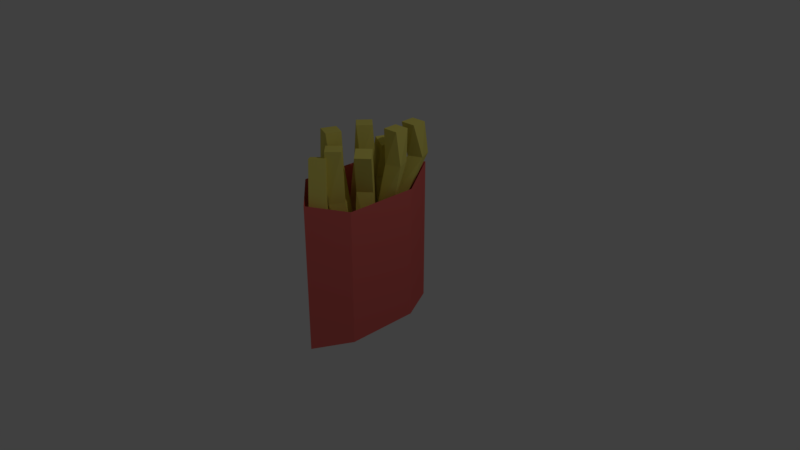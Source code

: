 # Source: Fries.blend  (saved by Blender 2.79.0; exported with 4.5.12 LTS)
import bpy
from mathutils import Matrix  # noqa: F401  (used for matrix-valued properties, if any)

bpy.ops.wm.read_factory_settings(use_empty=True)
scene = bpy.context.scene
scene.name = 'Scene'

# ---- collections
col_collection_1 = bpy.data.collections.new('Collection 1'); scene.collection.children.link(col_collection_1)

# ---- materials (node trees are filled in below, after node groups)
mat_material_002 = bpy.data.materials.new('Material.002')
mat_material_002.alpha_threshold = 0.0
mat_material_002.use_transparent_shadow = False
mat_material_002.diffuse_color = (0.8, 0.7125, 0.155, 1.0)
mat_material_002.roughness = 0.5
mat_material_001 = bpy.data.materials.new('Material.001')
mat_material_001.alpha_threshold = 0.0
mat_material_001.use_transparent_shadow = False
mat_material_001.diffuse_color = (0.8, 0.1483, 0.1316, 1.0)
mat_material_001.roughness = 0.5

# ---- material node trees

# ---- world
world_world = bpy.data.worlds.new('World'); scene.world = world_world
world_world.color = (0.05088, 0.05088, 0.05088)
world_world.use_sun_shadow = False
world_world.sun_shadow_jitter_overblur = 0.0
world_world.cycles.sampling_method = 'MANUAL'

# ---- cameras
cam_camera = bpy.data.cameras.new('Camera')
cam_camera.clip_end = 100.0
cam_camera.lens = 35.0
cam_camera.sensor_width = 32.0
cam_camera.sensor_height = 18.0
cam_camera.ortho_scale = 7.314
cam_camera.dof.focus_distance = 0.0
cam_camera.dof.aperture_fstop = 128.0

# ---- lights
light_lamp = bpy.data.lights.new('Lamp', 'POINT')
light_lamp.transmission_factor = 0.0
light_lamp.cutoff_distance = 30.0
light_lamp.energy = 100.0
light_lamp.shadow_buffer_clip_start = 1.001
light_lamp.shadow_soft_size = 0.1
light_lamp.shadow_maximum_resolution = 0.006
light_lamp.use_absolute_resolution = True

# ---- meshes
me_cube_009 = bpy.data.meshes.new('Cube.009')
me_cube_009.from_pydata([(-0.372, -0.08388, 1.71), (0.3768, -0.3312, 10.94), (-0.372, 3.116, 1.71), (-0.8503, 3.001, 10.94), (2.828, -0.08388, 1.71), (3.709, 0.8959, 10.94), (2.828, 3.116, 1.71), (2.482, 4.228, 10.94), (-4.674, -3.144, 22.34), (-4.674, 0.4062, 22.34), (-1.124, -3.144, 22.34), (-1.124, 0.4062, 22.34), (-4.565, -0.9996, 30.33), (-3.261, 2.303, 30.33), (-1.262, -2.303, 30.33), (0.04168, 0.9996, 30.33)], [], [(0, 1, 3, 2), (2, 3, 7, 6), (6, 7, 5, 4), (4, 5, 1, 0), (2, 6, 4, 0), (5, 7, 11, 10), (9, 8, 12, 13), (3, 1, 8, 9), (1, 5, 10, 8), (7, 3, 9, 11), (15, 13, 12, 14), (8, 10, 14, 12), (11, 9, 13, 15), (10, 11, 15, 14)])
me_cube_009.materials.append(mat_material_002)
me_cube_009.use_remesh_preserve_volume = False
me_cube_009.use_remesh_preserve_attributes = False
me_cube_009.use_mirror_vertex_groups = False
me_cube_009.update()
me_cube_008 = bpy.data.meshes.new('Cube.008')
me_cube_008.from_pydata([(-1.729, -1.09, -8.08), (-1.4, -1.493, 1.0), (-0.9971, 1.637, -8.08), (-1.4, 1.307, 1.0), (0.9971, -1.822, -8.08), (1.4, -1.493, 1.0), (1.729, 0.9044, -8.08), (1.4, 1.307, 1.0), (-1.4, 0.4582, -16.68), (-1.4, 3.258, -16.68), (1.4, 0.4582, -16.68), (1.4, 3.258, -16.68), (-1.4, -2.055, -23.64), (-1.4, 0.5617, -24.35), (1.4, -2.055, -23.64), (1.4, 0.5617, -24.35)], [], [(0, 1, 3, 2), (2, 3, 7, 6), (6, 7, 5, 4), (4, 5, 1, 0), (0, 2, 9, 8), (7, 3, 1, 5), (11, 10, 14, 15), (6, 4, 10, 11), (4, 0, 8, 10), (2, 6, 11, 9), (13, 15, 14, 12), (8, 9, 13, 12), (10, 8, 12, 14), (9, 11, 15, 13)])
me_cube_008.materials.append(mat_material_002)
me_cube_008.use_remesh_preserve_volume = False
me_cube_008.use_remesh_preserve_attributes = False
me_cube_008.use_mirror_vertex_groups = False
me_cube_008.update()
me_cube_007 = bpy.data.meshes.new('Cube.007')
me_cube_007.from_pydata([(-1.729, -1.09, -8.08), (-1.4, -1.493, 1.0), (-0.9971, 1.637, -8.08), (-1.4, 1.307, 1.0), (0.9971, -1.822, -8.08), (1.4, -1.493, 1.0), (1.729, 0.9044, -8.08), (1.4, 1.307, 1.0), (-1.4, 0.4582, -16.68), (-1.4, 3.258, -16.68), (1.4, 0.4582, -16.68), (1.4, 3.258, -16.68), (-1.4, -2.055, -23.64), (-1.4, 0.5617, -24.35), (1.4, -2.055, -23.64), (1.4, 0.5617, -24.35)], [], [(0, 1, 3, 2), (2, 3, 7, 6), (6, 7, 5, 4), (4, 5, 1, 0), (0, 2, 9, 8), (7, 3, 1, 5), (11, 10, 14, 15), (6, 4, 10, 11), (4, 0, 8, 10), (2, 6, 11, 9), (13, 15, 14, 12), (8, 9, 13, 12), (10, 8, 12, 14), (9, 11, 15, 13)])
me_cube_007.materials.append(mat_material_002)
me_cube_007.use_remesh_preserve_volume = False
me_cube_007.use_remesh_preserve_attributes = False
me_cube_007.use_mirror_vertex_groups = False
me_cube_007.update()
me_cube_006 = bpy.data.meshes.new('Cube.006')
me_cube_006.from_pydata([(-1.078, -1.6, -1.0), (-0.5305, -2.279, 10.94), (-1.078, 1.6, -1.0), (-1.758, 1.052, 10.94), (2.122, -1.6, -1.0), (2.801, -1.052, 10.94), (2.122, 1.6, -1.0), (1.574, 2.279, 10.94), (-4.037, -1.775, 22.34), (-4.037, 1.775, 22.34), (-0.4861, -1.775, 22.34), (-0.4861, 1.775, 22.34), (-4.565, -0.9996, 30.33), (-3.261, 2.303, 30.33), (-1.262, -2.303, 30.33), (0.04168, 0.9996, 30.33)], [], [(0, 1, 3, 2), (2, 3, 7, 6), (6, 7, 5, 4), (4, 5, 1, 0), (2, 6, 4, 0), (5, 7, 11, 10), (9, 8, 12, 13), (3, 1, 8, 9), (1, 5, 10, 8), (7, 3, 9, 11), (15, 13, 12, 14), (8, 10, 14, 12), (11, 9, 13, 15), (10, 11, 15, 14)])
me_cube_006.materials.append(mat_material_002)
me_cube_006.use_remesh_preserve_volume = False
me_cube_006.use_remesh_preserve_attributes = False
me_cube_006.use_mirror_vertex_groups = False
me_cube_006.update()
me_cube_005 = bpy.data.meshes.new('Cube.005')
me_cube_005.from_pydata([(-1.078, -1.6, -1.0), (-0.5305, -2.279, 10.94), (-1.078, 1.6, -1.0), (-1.758, 1.052, 10.94), (2.122, -1.6, -1.0), (2.801, -1.052, 10.94), (2.122, 1.6, -1.0), (1.574, 2.279, 10.94), (-4.037, -1.775, 22.34), (-4.037, 1.775, 22.34), (-0.4861, -1.775, 22.34), (-0.4861, 1.775, 22.34), (-4.565, -0.9996, 30.33), (-3.261, 2.303, 30.33), (-1.262, -2.303, 30.33), (0.04168, 0.9996, 30.33)], [], [(0, 1, 3, 2), (2, 3, 7, 6), (6, 7, 5, 4), (4, 5, 1, 0), (2, 6, 4, 0), (5, 7, 11, 10), (9, 8, 12, 13), (3, 1, 8, 9), (1, 5, 10, 8), (7, 3, 9, 11), (15, 13, 12, 14), (8, 10, 14, 12), (11, 9, 13, 15), (10, 11, 15, 14)])
me_cube_005.materials.append(mat_material_002)
me_cube_005.use_remesh_preserve_volume = False
me_cube_005.use_remesh_preserve_attributes = False
me_cube_005.use_mirror_vertex_groups = False
me_cube_005.update()
me_cube_004 = bpy.data.meshes.new('Cube.004')
me_cube_004.from_pydata([(-1.729, -1.09, -8.08), (-1.4, -1.493, 1.0), (-0.9971, 1.637, -8.08), (-1.4, 1.307, 1.0), (0.9971, -1.822, -8.08), (1.4, -1.493, 1.0), (1.729, 0.9044, -8.08), (1.4, 1.307, 1.0), (-1.4, 0.4582, -16.68), (-1.4, 3.258, -16.68), (1.4, 0.4582, -16.68), (1.4, 3.258, -16.68), (-1.4, -2.055, -23.64), (-1.4, 0.5617, -24.35), (1.4, -2.055, -23.64), (1.4, 0.5617, -24.35)], [], [(0, 1, 3, 2), (2, 3, 7, 6), (6, 7, 5, 4), (4, 5, 1, 0), (0, 2, 9, 8), (7, 3, 1, 5), (11, 10, 14, 15), (6, 4, 10, 11), (4, 0, 8, 10), (2, 6, 11, 9), (13, 15, 14, 12), (8, 9, 13, 12), (10, 8, 12, 14), (9, 11, 15, 13)])
me_cube_004.materials.append(mat_material_002)
me_cube_004.use_remesh_preserve_volume = False
me_cube_004.use_remesh_preserve_attributes = False
me_cube_004.use_mirror_vertex_groups = False
me_cube_004.update()
me_cube_003 = bpy.data.meshes.new('Cube.003')
me_cube_003.from_pydata([(-1.729, -1.09, -8.08), (-1.4, -1.493, 1.0), (-0.9971, 1.637, -8.08), (-1.4, 1.307, 1.0), (0.9971, -1.822, -8.08), (1.4, -1.493, 1.0), (1.729, 0.9044, -8.08), (1.4, 1.307, 1.0), (-1.4, 0.4582, -16.68), (-1.4, 3.258, -16.68), (1.4, 0.4582, -16.68), (1.4, 3.258, -16.68), (-1.4, -2.055, -23.64), (-1.4, 0.5617, -24.35), (1.4, -2.055, -23.64), (1.4, 0.5617, -24.35)], [], [(0, 1, 3, 2), (2, 3, 7, 6), (6, 7, 5, 4), (4, 5, 1, 0), (0, 2, 9, 8), (7, 3, 1, 5), (11, 10, 14, 15), (6, 4, 10, 11), (4, 0, 8, 10), (2, 6, 11, 9), (13, 15, 14, 12), (8, 9, 13, 12), (10, 8, 12, 14), (9, 11, 15, 13)])
me_cube_003.materials.append(mat_material_002)
me_cube_003.use_remesh_preserve_volume = False
me_cube_003.use_remesh_preserve_attributes = False
me_cube_003.use_mirror_vertex_groups = False
me_cube_003.update()
me_cube_002 = bpy.data.meshes.new('Cube.002')
me_cube_002.from_pydata([(-1.078, -1.6, -1.0), (-0.5305, -2.279, 10.94), (-1.078, 1.6, -1.0), (-1.758, 1.052, 10.94), (2.122, -1.6, -1.0), (2.801, -1.052, 10.94), (2.122, 1.6, -1.0), (1.574, 2.279, 10.94), (-4.037, -1.775, 22.34), (-4.037, 1.775, 22.34), (-0.4861, -1.775, 22.34), (-0.4861, 1.775, 22.34), (-4.565, -0.9996, 30.33), (-3.261, 2.303, 30.33), (-1.262, -2.303, 30.33), (0.04168, 0.9996, 30.33)], [], [(0, 1, 3, 2), (2, 3, 7, 6), (6, 7, 5, 4), (4, 5, 1, 0), (2, 6, 4, 0), (5, 7, 11, 10), (9, 8, 12, 13), (3, 1, 8, 9), (1, 5, 10, 8), (7, 3, 9, 11), (15, 13, 12, 14), (8, 10, 14, 12), (11, 9, 13, 15), (10, 11, 15, 14)])
me_cube_002.materials.append(mat_material_002)
me_cube_002.use_remesh_preserve_volume = False
me_cube_002.use_remesh_preserve_attributes = False
me_cube_002.use_mirror_vertex_groups = False
me_cube_002.update()
me_cylinder = bpy.data.meshes.new('Cylinder')
me_cylinder.from_pydata([(0.0, 1.0, -1.0), (0.0, 1.0, 1.0), (0.2568, 0.5, -1.0), (0.2568, 0.5, 0.8448), (0.2568, -0.5, -1.0), (0.2568, -0.5, 0.8448), (-2.592e-08, -1.0, -1.0), (-2.592e-08, -1.0, 1.0), (-0.338, -0.5, -1.0), (-0.6114, -0.5, 1.0), (-0.338, 0.5, -1.0), (-0.6114, 0.5, 1.0), (-1.944e-08, -0.5, -1.149), (-6.481e-09, 0.5, -1.149), (-0.02897, 0.8267, -0.2244), (0.09058, 0.4134, -0.3014), (0.09058, -0.4134, -0.3014), (-0.02897, -0.8267, -0.2244), (-0.3136, -0.4134, -0.2244), (-0.3136, 0.4134, -0.2244)], [], [(0, 1, 3, 2), (2, 3, 5, 4), (4, 5, 7, 6), (6, 7, 9, 8), (9, 7, 17, 18), (8, 9, 11, 10), (10, 11, 1, 0), (6, 8, 12), (0, 2, 13), (1, 11, 19, 14), (12, 8, 10, 13), (12, 4, 6), (13, 10, 0), (13, 2, 4, 12), (7, 5, 16, 17), (3, 1, 14, 15), (19, 18, 15), (16, 15, 18), (14, 19, 15), (18, 17, 16), (5, 3, 15, 16), (11, 9, 18, 19)])
me_cylinder.materials.append(mat_material_001)
me_cylinder.use_remesh_preserve_volume = False
me_cylinder.use_remesh_preserve_attributes = False
me_cylinder.use_mirror_vertex_groups = False
me_cylinder.update()

# ---- objects
ob_fry_007 = bpy.data.objects.new('Fry.007', me_cube_009)
ob_fry_006 = bpy.data.objects.new('Fry.006', me_cube_008)
ob_fry_005 = bpy.data.objects.new('Fry.005', me_cube_007)
ob_fry_004 = bpy.data.objects.new('Fry.004', me_cube_006)
ob_cube_003 = bpy.data.objects.new('Cube.003', me_cube_005)
ob_cube_000 = bpy.data.objects.new('Cube.000', me_cube_004)
ob_cube_002 = bpy.data.objects.new('Cube.002', me_cube_003)
ob_cube_001 = bpy.data.objects.new('Cube.001', me_cube_002)
ob_frybox = bpy.data.objects.new('Frybox', me_cylinder)
ob_lamp = bpy.data.objects.new('Lamp', light_lamp)
ob_camera = bpy.data.objects.new('Camera', cam_camera)

# ---- transforms, parenting, visibility, modifiers, constraints
ob_fry_007.location = (-0.0449, 0.6474, -0.09138)
ob_fry_007.rotation_euler = (0.0, -0.0, -2.706)
ob_fry_007.scale = (0.05716, 0.05716, 0.05716)
ob_fry_007.lineart.crease_threshold = 0.0
ob_fry_006.location = (-0.1366, -0.4075, 1.441)
ob_fry_006.rotation_euler = (-6.011e-08, -3.142, -10.18)
ob_fry_006.scale = (-0.07425, -0.07425, -0.07425)
ob_fry_006.lineart.crease_threshold = 0.0
ob_fry_005.location = (0.07217, -0.1207, -0.3247)
ob_fry_005.rotation_euler = (0.0, -0.0, -8.667)
ob_fry_005.scale = (-0.07425, -0.07425, -0.07425)
ob_fry_005.lineart.crease_threshold = 0.0
ob_fry_004.location = (-0.3501, 0.1959, -0.04643)
ob_fry_004.rotation_euler = (0.0, -0.0, -3.46)
ob_fry_004.scale = (0.05716, 0.05716, 0.05716)
ob_fry_004.lineart.crease_threshold = 0.0
ob_cube_003.location = (0.01252, 0.2975, -0.07842)
ob_cube_003.rotation_euler = (0.0, -0.0, -2.706)
ob_cube_003.scale = (0.05716, 0.05716, 0.05716)
ob_cube_003.lineart.crease_threshold = 0.0
ob_cube_000.location = (-0.1653, 0.4312, -0.3567)
ob_cube_000.rotation_euler = (0.0, -0.0, -1.901)
ob_cube_000.scale = (-0.07425, -0.07425, -0.07425)
ob_cube_000.lineart.crease_threshold = 0.0
ob_cube_002.location = (-0.178, -0.631, -0.3567)
ob_cube_002.rotation_euler = (0.0, -0.0, 0.8045)
ob_cube_002.scale = (-0.07425, -0.07425, -0.07425)
ob_cube_002.lineart.crease_threshold = 0.0
ob_cube_001.location = (-0.2443, -0.2548, -0.07842)
ob_cube_001.scale = (0.05716, 0.05716, 0.05716)
ob_cube_001.lineart.crease_threshold = 0.0
ob_frybox.location = (0.0, 0.0, 0.0)
ob_frybox.lineart.crease_threshold = 0.0
ob_lamp.location = (4.076, 1.005, 5.904)
ob_lamp.rotation_euler = (0.6503, 0.05522, 1.866)
ob_lamp.lock_rotations_4d = False
ob_lamp.empty_display_type = 'ARROWS'
ob_lamp.color = (0.0, 0.0, 0.0, 0.0)
ob_lamp.lineart.crease_threshold = 0.0
ob_camera.location = (7.481, -6.508, 5.344)
ob_camera.rotation_euler = (1.109, 0.0, 0.8149)
ob_camera.lock_rotations_4d = False
ob_camera.empty_display_type = 'ARROWS'
ob_camera.color = (0.0, 0.0, 0.0, 0.0)
ob_camera.display_type = 'WIRE'
ob_camera.lineart.crease_threshold = 0.0

# ---- collection membership
col_collection_1.objects.link(ob_fry_007)
col_collection_1.objects.link(ob_fry_006)
col_collection_1.objects.link(ob_fry_005)
col_collection_1.objects.link(ob_fry_004)
col_collection_1.objects.link(ob_cube_003)
col_collection_1.objects.link(ob_cube_000)
col_collection_1.objects.link(ob_cube_002)
col_collection_1.objects.link(ob_cube_001)
col_collection_1.objects.link(ob_frybox)
col_collection_1.objects.link(ob_lamp)
col_collection_1.objects.link(ob_camera)

# ---- scene / render settings (as saved in the file)
scene.camera = ob_camera
scene.frame_start = 1; scene.frame_end = 250; scene.frame_set(1)
scene.render.engine = 'BLENDER_EEVEE_NEXT'
scene.render.resolution_percentage = 50
scene.render.dither_intensity = 0.0
scene.cycles.use_denoising = False
scene.cycles.samples = 128
scene.cycles.sampling_pattern = 'TABULATED_SOBOL'
scene.cycles.use_adaptive_sampling = False
scene.cycles.use_light_tree = False
scene.cycles.blur_glossy = 0.0
scene.cycles.sample_clamp_indirect = 0.0
scene.view_settings.view_transform = 'Standard'
bpy.context.view_layer.update()

